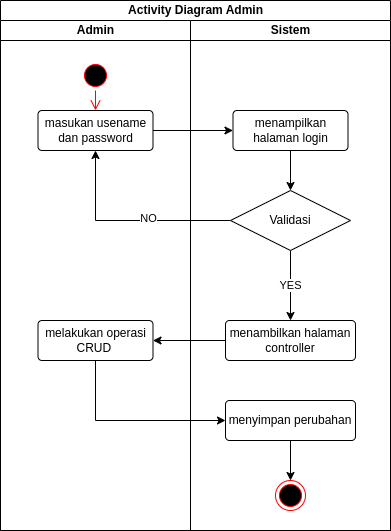

The diagram above was exported from draw.io. Its source (the exported page's mxGraphModel, read from the mxfile embedded in the PNG):
<mxGraphModel dx="1730" dy="436" grid="1" gridSize="10" guides="1" tooltips="1" connect="1" arrows="1" fold="1" page="1" pageScale="1" pageWidth="850" pageHeight="1100" math="0" shadow="0">
  <root>
    <mxCell id="0" />
    <mxCell id="1" parent="0" />
    <mxCell id="2" value="Activity Diagram Admin" style="swimlane;childLayout=stackLayout;resizeParent=1;resizeParentMax=0;startSize=20;html=1;" vertex="1" parent="1">
      <mxGeometry x="-650" y="1590" width="390" height="530" as="geometry" />
    </mxCell>
    <mxCell id="3" value="Admin" style="swimlane;startSize=20;html=1;" vertex="1" parent="2">
      <mxGeometry y="20" width="190" height="510" as="geometry" />
    </mxCell>
    <mxCell id="4" value="" style="ellipse;html=1;shape=startState;fillColor=#000000;strokeColor=#ff0000;" vertex="1" parent="3">
      <mxGeometry x="80" y="40" width="30" height="30" as="geometry" />
    </mxCell>
    <mxCell id="5" value="" style="edgeStyle=orthogonalEdgeStyle;html=1;verticalAlign=bottom;endArrow=open;endSize=8;strokeColor=#ff0000;rounded=0;entryX=0.5;entryY=0;entryDx=0;entryDy=0;" edge="1" parent="3" source="4" target="6">
      <mxGeometry relative="1" as="geometry">
        <mxPoint x="95" y="130" as="targetPoint" />
      </mxGeometry>
    </mxCell>
    <mxCell id="6" value="masukan usename dan password" style="rounded=1;arcSize=10;whiteSpace=wrap;html=1;align=center;" vertex="1" parent="3">
      <mxGeometry x="37.5" y="90" width="115" height="40" as="geometry" />
    </mxCell>
    <mxCell id="7" value="melakukan operasi CRUD&amp;nbsp;" style="rounded=1;arcSize=10;whiteSpace=wrap;html=1;align=center;" vertex="1" parent="3">
      <mxGeometry x="37.5" y="300" width="115" height="40" as="geometry" />
    </mxCell>
    <mxCell id="8" style="edgeStyle=orthogonalEdgeStyle;rounded=0;orthogonalLoop=1;jettySize=auto;html=1;exitX=1;exitY=0.5;exitDx=0;exitDy=0;entryX=0;entryY=0.5;entryDx=0;entryDy=0;" edge="1" parent="2" source="6" target="14">
      <mxGeometry relative="1" as="geometry" />
    </mxCell>
    <mxCell id="9" style="edgeStyle=orthogonalEdgeStyle;rounded=0;orthogonalLoop=1;jettySize=auto;html=1;exitX=0;exitY=0.5;exitDx=0;exitDy=0;entryX=0.5;entryY=1;entryDx=0;entryDy=0;" edge="1" parent="2" source="16" target="6">
      <mxGeometry relative="1" as="geometry" />
    </mxCell>
    <mxCell id="10" value="NO" style="edgeLabel;html=1;align=center;verticalAlign=middle;resizable=0;points=[];" vertex="1" connectable="0" parent="9">
      <mxGeometry x="-0.1902" y="-3" relative="1" as="geometry">
        <mxPoint as="offset" />
      </mxGeometry>
    </mxCell>
    <mxCell id="11" style="edgeStyle=orthogonalEdgeStyle;rounded=0;orthogonalLoop=1;jettySize=auto;html=1;exitX=0;exitY=0.5;exitDx=0;exitDy=0;entryX=1;entryY=0.5;entryDx=0;entryDy=0;" edge="1" parent="2" source="17" target="7">
      <mxGeometry relative="1" as="geometry" />
    </mxCell>
    <mxCell id="12" value="Sistem" style="swimlane;startSize=20;html=1;" vertex="1" parent="2">
      <mxGeometry x="190" y="20" width="200" height="510" as="geometry" />
    </mxCell>
    <mxCell id="13" style="edgeStyle=orthogonalEdgeStyle;rounded=0;orthogonalLoop=1;jettySize=auto;html=1;exitX=0.5;exitY=1;exitDx=0;exitDy=0;entryX=0.5;entryY=0;entryDx=0;entryDy=0;" edge="1" parent="12" source="14" target="16">
      <mxGeometry relative="1" as="geometry" />
    </mxCell>
    <mxCell id="14" value="menampilkan halaman login" style="rounded=1;arcSize=10;whiteSpace=wrap;html=1;align=center;" vertex="1" parent="12">
      <mxGeometry x="42.5" y="90" width="115" height="40" as="geometry" />
    </mxCell>
    <mxCell id="15" value="YES" style="edgeStyle=orthogonalEdgeStyle;rounded=0;orthogonalLoop=1;jettySize=auto;html=1;exitX=0.5;exitY=1;exitDx=0;exitDy=0;entryX=0.5;entryY=0;entryDx=0;entryDy=0;" edge="1" parent="12" source="16" target="17">
      <mxGeometry relative="1" as="geometry" />
    </mxCell>
    <mxCell id="16" value="Validasi" style="shape=rhombus;perimeter=rhombusPerimeter;whiteSpace=wrap;html=1;align=center;" vertex="1" parent="12">
      <mxGeometry x="40" y="170" width="120" height="60" as="geometry" />
    </mxCell>
    <mxCell id="17" value="menambilkan halaman controller" style="rounded=1;arcSize=10;whiteSpace=wrap;html=1;align=center;" vertex="1" parent="12">
      <mxGeometry x="35" y="300" width="130" height="40" as="geometry" />
    </mxCell>
    <mxCell id="18" style="edgeStyle=orthogonalEdgeStyle;rounded=0;orthogonalLoop=1;jettySize=auto;html=1;exitX=0.5;exitY=1;exitDx=0;exitDy=0;" edge="1" parent="12" source="19" target="20">
      <mxGeometry relative="1" as="geometry" />
    </mxCell>
    <mxCell id="19" value="menyimpan perubahan" style="rounded=1;arcSize=10;whiteSpace=wrap;html=1;align=center;" vertex="1" parent="12">
      <mxGeometry x="35" y="380" width="130" height="40" as="geometry" />
    </mxCell>
    <mxCell id="20" value="" style="ellipse;html=1;shape=endState;fillColor=#000000;strokeColor=#ff0000;" vertex="1" parent="12">
      <mxGeometry x="85" y="460" width="30" height="30" as="geometry" />
    </mxCell>
    <mxCell id="21" style="edgeStyle=orthogonalEdgeStyle;rounded=0;orthogonalLoop=1;jettySize=auto;html=1;exitX=0.5;exitY=1;exitDx=0;exitDy=0;entryX=0;entryY=0.5;entryDx=0;entryDy=0;" edge="1" parent="2" source="7" target="19">
      <mxGeometry relative="1" as="geometry" />
    </mxCell>
  </root>
</mxGraphModel>